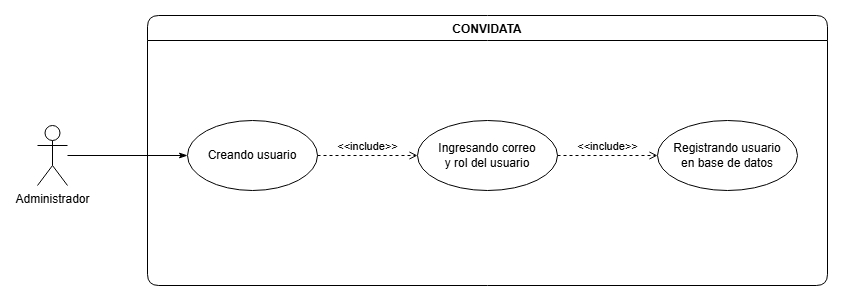

The diagram above was exported from draw.io. Its source (the exported page's mxGraphModel, read from the mxfile embedded in the PNG):
<mxGraphModel dx="1884" dy="744" grid="1" gridSize="10" guides="1" tooltips="1" connect="1" arrows="1" fold="1" page="1" pageScale="1" pageWidth="827" pageHeight="1169" math="0" shadow="0">
  <root>
    <mxCell id="0" />
    <mxCell id="1" parent="0" />
    <mxCell id="2PJy1qHtUjA28oE5i3Js-111" parent="1" style="shape=umlActor;verticalLabelPosition=bottom;verticalAlign=top;html=1;outlineConnect=0;rounded=1;" value="Administrador" vertex="1">
      <mxGeometry height="60" width="30" x="240" y="380" as="geometry" />
    </mxCell>
    <mxCell id="2PJy1qHtUjA28oE5i3Js-112" parent="1" style="swimlane;startSize=25;rounded=1;" value="CONVIDATA" vertex="1">
      <mxGeometry height="270" width="680" x="350" y="270" as="geometry" />
    </mxCell>
    <mxCell id="2PJy1qHtUjA28oE5i3Js-113" parent="2PJy1qHtUjA28oE5i3Js-112" style="ellipse;whiteSpace=wrap;html=1;rounded=1;" value="Creando usuario" vertex="1">
      <mxGeometry height="70" width="130" x="40" y="105" as="geometry" />
    </mxCell>
    <mxCell id="2PJy1qHtUjA28oE5i3Js-114" parent="2PJy1qHtUjA28oE5i3Js-112" style="ellipse;whiteSpace=wrap;html=1;rounded=1;" value="Ingresando correo&lt;br&gt;y rol del usuario" vertex="1">
      <mxGeometry height="70" width="140" x="270" y="105" as="geometry" />
    </mxCell>
    <mxCell id="2PJy1qHtUjA28oE5i3Js-115" parent="2PJy1qHtUjA28oE5i3Js-112" style="ellipse;whiteSpace=wrap;html=1;rounded=1;" value="Registrando usuario&lt;br&gt;en base de datos" vertex="1">
      <mxGeometry height="70" width="140" x="510" y="105" as="geometry" />
    </mxCell>
    <mxCell id="2PJy1qHtUjA28oE5i3Js-116" edge="1" parent="2PJy1qHtUjA28oE5i3Js-112" source="2PJy1qHtUjA28oE5i3Js-113" style="edgeStyle=orthogonalEdgeStyle;rounded=1;orthogonalLoop=1;jettySize=auto;html=1;verticalAlign=bottom;labelBackgroundColor=none;endArrow=open;endFill=0;dashed=1;" target="2PJy1qHtUjA28oE5i3Js-114" value="&amp;lt;&amp;lt;include&amp;gt;&amp;gt;">
      <mxGeometry relative="1" as="geometry" />
    </mxCell>
    <mxCell id="2PJy1qHtUjA28oE5i3Js-117" edge="1" parent="2PJy1qHtUjA28oE5i3Js-112" source="2PJy1qHtUjA28oE5i3Js-114" style="edgeStyle=orthogonalEdgeStyle;rounded=1;orthogonalLoop=1;jettySize=auto;html=1;verticalAlign=bottom;labelBackgroundColor=none;endArrow=open;endFill=0;dashed=1;" target="2PJy1qHtUjA28oE5i3Js-115" value="&amp;lt;&amp;lt;include&amp;gt;&amp;gt;">
      <mxGeometry relative="1" as="geometry" />
    </mxCell>
    <mxCell id="2PJy1qHtUjA28oE5i3Js-118" edge="1" parent="1" source="2PJy1qHtUjA28oE5i3Js-111" style="edgeStyle=orthogonalEdgeStyle;rounded=1;orthogonalLoop=1;jettySize=auto;html=1;endArrow=classicThin;endFill=1;dashed=0;" target="2PJy1qHtUjA28oE5i3Js-113">
      <mxGeometry relative="1" as="geometry" />
    </mxCell>
  </root>
</mxGraphModel>